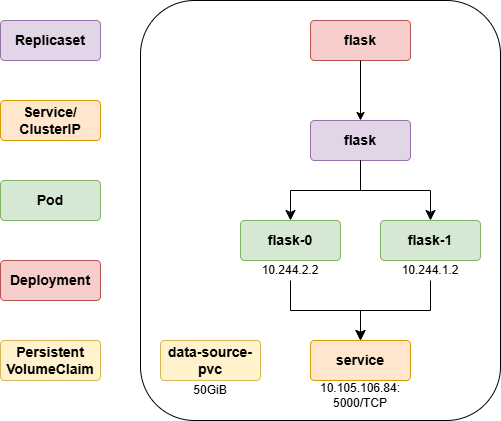

The diagram above was exported from draw.io. Its source (the exported page's mxGraphModel, read from the mxfile embedded in the PNG):
<mxGraphModel dx="1434" dy="772" grid="1" gridSize="10" guides="1" tooltips="1" connect="1" arrows="1" fold="1" page="1" pageScale="1" pageWidth="850" pageHeight="1100" math="0" shadow="0">
  <root>
    <mxCell id="0" />
    <mxCell id="1" parent="0" />
    <mxCell id="SD84Jqw0sNpji9GHYgJN-2" value="&lt;b&gt;&lt;font style=&quot;font-size: 14px;&quot;&gt;Pod&lt;/font&gt;&lt;/b&gt;" style="rounded=1;arcSize=10;whiteSpace=wrap;html=1;align=center;fillColor=#d5e8d4;strokeColor=#82b366;" parent="1" vertex="1">
      <mxGeometry x="320" y="320" width="100" height="40" as="geometry" />
    </mxCell>
    <mxCell id="SD84Jqw0sNpji9GHYgJN-3" value="&lt;b&gt;&lt;font style=&quot;font-size: 14px;&quot;&gt;Service/&lt;/font&gt;&lt;/b&gt;&lt;div&gt;&lt;b&gt;&lt;font style=&quot;font-size: 14px;&quot;&gt;ClusterIP&lt;/font&gt;&lt;/b&gt;&lt;/div&gt;" style="rounded=1;arcSize=10;whiteSpace=wrap;html=1;align=center;fillColor=#ffe6cc;strokeColor=#d79b00;" parent="1" vertex="1">
      <mxGeometry x="320" y="240" width="100" height="40" as="geometry" />
    </mxCell>
    <mxCell id="SD84Jqw0sNpji9GHYgJN-4" value="" style="rounded=1;whiteSpace=wrap;html=1;" parent="1" vertex="1">
      <mxGeometry x="460" y="140" width="360" height="420" as="geometry" />
    </mxCell>
    <mxCell id="SD84Jqw0sNpji9GHYgJN-9" value="&lt;b&gt;&lt;font style=&quot;font-size: 14px;&quot;&gt;flask&lt;/font&gt;&lt;/b&gt;" style="rounded=1;arcSize=10;whiteSpace=wrap;html=1;align=center;fillColor=#e1d5e7;strokeColor=#9673a6;" parent="1" vertex="1">
      <mxGeometry x="630" y="260" width="100" height="40" as="geometry" />
    </mxCell>
    <mxCell id="SD84Jqw0sNpji9GHYgJN-10" value="&lt;b&gt;&lt;font style=&quot;font-size: 14px;&quot;&gt;flask-1&lt;/font&gt;&lt;/b&gt;" style="rounded=1;arcSize=10;whiteSpace=wrap;html=1;align=center;fillColor=#d5e8d4;strokeColor=#82b366;" parent="1" vertex="1">
      <mxGeometry x="700" y="360" width="100" height="40" as="geometry" />
    </mxCell>
    <mxCell id="SD84Jqw0sNpji9GHYgJN-11" value="&lt;b&gt;&lt;font style=&quot;font-size: 14px;&quot;&gt;flask-0&lt;/font&gt;&lt;/b&gt;" style="rounded=1;arcSize=10;whiteSpace=wrap;html=1;align=center;fillColor=#d5e8d4;strokeColor=#82b366;" parent="1" vertex="1">
      <mxGeometry x="560" y="360" width="100" height="40" as="geometry" />
    </mxCell>
    <mxCell id="SD84Jqw0sNpji9GHYgJN-15" value="10.244.2.2" style="text;html=1;align=center;verticalAlign=middle;whiteSpace=wrap;rounded=0;" parent="1" vertex="1">
      <mxGeometry x="560" y="400" width="100" height="20" as="geometry" />
    </mxCell>
    <mxCell id="SD84Jqw0sNpji9GHYgJN-16" value="10.244.1.2" style="text;html=1;align=center;verticalAlign=middle;whiteSpace=wrap;rounded=0;" parent="1" vertex="1">
      <mxGeometry x="700" y="400" width="100" height="20" as="geometry" />
    </mxCell>
    <mxCell id="SD84Jqw0sNpji9GHYgJN-20" value="" style="edgeStyle=elbowEdgeStyle;elbow=vertical;endArrow=classic;html=1;curved=0;rounded=0;endSize=8;startSize=8;entryX=0.5;entryY=0;entryDx=0;entryDy=0;exitX=0.5;exitY=1;exitDx=0;exitDy=0;" parent="1" source="SD84Jqw0sNpji9GHYgJN-9" target="SD84Jqw0sNpji9GHYgJN-10" edge="1">
      <mxGeometry width="50" height="50" relative="1" as="geometry">
        <mxPoint x="300" y="310" as="sourcePoint" />
        <mxPoint x="440" y="370" as="targetPoint" />
      </mxGeometry>
    </mxCell>
    <mxCell id="SD84Jqw0sNpji9GHYgJN-21" value="" style="edgeStyle=elbowEdgeStyle;elbow=vertical;endArrow=classic;html=1;curved=0;rounded=0;endSize=8;startSize=8;exitX=0.5;exitY=1;exitDx=0;exitDy=0;entryX=0.5;entryY=0;entryDx=0;entryDy=0;" parent="1" source="SD84Jqw0sNpji9GHYgJN-9" target="SD84Jqw0sNpji9GHYgJN-11" edge="1">
      <mxGeometry width="50" height="50" relative="1" as="geometry">
        <mxPoint x="300" y="310" as="sourcePoint" />
        <mxPoint x="160" y="370" as="targetPoint" />
      </mxGeometry>
    </mxCell>
    <mxCell id="SD84Jqw0sNpji9GHYgJN-27" value="&lt;b&gt;&lt;font style=&quot;font-size: 14px;&quot;&gt;service&lt;/font&gt;&lt;/b&gt;" style="rounded=1;arcSize=10;whiteSpace=wrap;html=1;align=center;fillColor=#ffe6cc;strokeColor=#d79b00;" parent="1" vertex="1">
      <mxGeometry x="630" y="480" width="100" height="40" as="geometry" />
    </mxCell>
    <mxCell id="SD84Jqw0sNpji9GHYgJN-28" value="" style="edgeStyle=elbowEdgeStyle;elbow=vertical;endArrow=classic;html=1;curved=0;rounded=0;endSize=8;startSize=8;exitX=0.5;exitY=1;exitDx=0;exitDy=0;" parent="1" source="SD84Jqw0sNpji9GHYgJN-15" target="SD84Jqw0sNpji9GHYgJN-27" edge="1">
      <mxGeometry width="50" height="50" relative="1" as="geometry">
        <mxPoint x="690" y="310" as="sourcePoint" />
        <mxPoint x="760" y="370" as="targetPoint" />
      </mxGeometry>
    </mxCell>
    <mxCell id="SD84Jqw0sNpji9GHYgJN-29" value="" style="edgeStyle=elbowEdgeStyle;elbow=vertical;endArrow=classic;html=1;curved=0;rounded=0;endSize=8;startSize=8;exitX=0.5;exitY=1;exitDx=0;exitDy=0;entryX=0.5;entryY=0;entryDx=0;entryDy=0;" parent="1" source="SD84Jqw0sNpji9GHYgJN-16" target="SD84Jqw0sNpji9GHYgJN-27" edge="1">
      <mxGeometry width="50" height="50" relative="1" as="geometry">
        <mxPoint x="690" y="310" as="sourcePoint" />
        <mxPoint x="620" y="370" as="targetPoint" />
      </mxGeometry>
    </mxCell>
    <mxCell id="SD84Jqw0sNpji9GHYgJN-30" value="10.105.106.84:&lt;div&gt;5000/TCP&lt;/div&gt;" style="text;html=1;align=center;verticalAlign=middle;whiteSpace=wrap;rounded=0;" parent="1" vertex="1">
      <mxGeometry x="630" y="520" width="100" height="30" as="geometry" />
    </mxCell>
    <mxCell id="SD84Jqw0sNpji9GHYgJN-31" value="&lt;span style=&quot;font-size: 14px;&quot;&gt;&lt;b&gt;Replicaset&lt;/b&gt;&lt;/span&gt;" style="rounded=1;arcSize=10;whiteSpace=wrap;html=1;align=center;fillColor=#e1d5e7;strokeColor=#9673a6;" parent="1" vertex="1">
      <mxGeometry x="320" y="160" width="100" height="40" as="geometry" />
    </mxCell>
    <mxCell id="SD84Jqw0sNpji9GHYgJN-32" value="&lt;span style=&quot;font-size: 14px;&quot;&gt;&lt;b&gt;Persistent&lt;/b&gt;&lt;/span&gt;&lt;div&gt;&lt;span style=&quot;font-size: 14px;&quot;&gt;&lt;b&gt;VolumeClaim&lt;/b&gt;&lt;/span&gt;&lt;/div&gt;" style="rounded=1;arcSize=10;whiteSpace=wrap;html=1;align=center;fillColor=#fff2cc;strokeColor=#d6b656;" parent="1" vertex="1">
      <mxGeometry x="320" y="480" width="100" height="40" as="geometry" />
    </mxCell>
    <mxCell id="SD84Jqw0sNpji9GHYgJN-33" value="&lt;b&gt;&lt;font style=&quot;font-size: 14px;&quot;&gt;Deployment&lt;/font&gt;&lt;/b&gt;" style="rounded=1;arcSize=10;whiteSpace=wrap;html=1;align=center;fillColor=#f8cecc;strokeColor=#b85450;" parent="1" vertex="1">
      <mxGeometry x="320" y="400" width="100" height="40" as="geometry" />
    </mxCell>
    <mxCell id="UvK4zwglCHKxDC4locCN-1" value="&lt;b&gt;&lt;font style=&quot;font-size: 14px;&quot;&gt;flask&lt;/font&gt;&lt;/b&gt;" style="rounded=1;arcSize=10;whiteSpace=wrap;html=1;align=center;fillColor=#f8cecc;strokeColor=#b85450;" parent="1" vertex="1">
      <mxGeometry x="630" y="160" width="100" height="40" as="geometry" />
    </mxCell>
    <mxCell id="UvK4zwglCHKxDC4locCN-2" value="" style="endArrow=classic;html=1;rounded=0;entryX=0.5;entryY=0;entryDx=0;entryDy=0;exitX=0.5;exitY=1;exitDx=0;exitDy=0;" parent="1" source="UvK4zwglCHKxDC4locCN-1" target="SD84Jqw0sNpji9GHYgJN-9" edge="1">
      <mxGeometry width="50" height="50" relative="1" as="geometry">
        <mxPoint x="410" y="260" as="sourcePoint" />
        <mxPoint x="460" y="210" as="targetPoint" />
      </mxGeometry>
    </mxCell>
    <mxCell id="UvK4zwglCHKxDC4locCN-3" value="&lt;span style=&quot;font-size: 14px;&quot;&gt;&lt;b&gt;data-source-pvc&lt;/b&gt;&lt;/span&gt;" style="rounded=1;arcSize=10;whiteSpace=wrap;html=1;align=center;fillColor=#fff2cc;strokeColor=#d6b656;" parent="1" vertex="1">
      <mxGeometry x="480" y="480" width="100" height="40" as="geometry" />
    </mxCell>
    <mxCell id="UvK4zwglCHKxDC4locCN-4" value="50GiB" style="text;html=1;align=center;verticalAlign=middle;whiteSpace=wrap;rounded=0;" parent="1" vertex="1">
      <mxGeometry x="480" y="520" width="100" height="20" as="geometry" />
    </mxCell>
  </root>
</mxGraphModel>